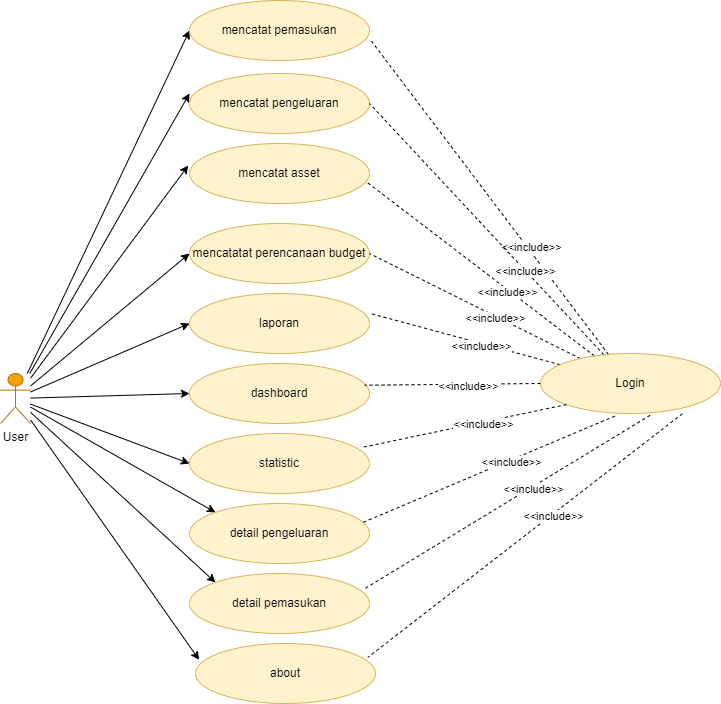

The diagram above was exported from draw.io. Its source (the exported page's mxGraphModel, read from the mxfile embedded in the PNG):
<mxGraphModel dx="920" dy="551" grid="1" gridSize="10" guides="1" tooltips="1" connect="1" arrows="1" fold="1" page="1" pageScale="1" pageWidth="850" pageHeight="1100" math="0" shadow="0">
  <root>
    <mxCell id="0" />
    <mxCell id="1" parent="0" />
    <mxCell id="7zqHm8CjojpZn8dfmTmP-36" style="edgeStyle=none;rounded=0;orthogonalLoop=1;jettySize=auto;html=1;entryX=0;entryY=0.5;entryDx=0;entryDy=0;" edge="1" parent="1" source="7zqHm8CjojpZn8dfmTmP-1" target="7zqHm8CjojpZn8dfmTmP-21">
      <mxGeometry relative="1" as="geometry" />
    </mxCell>
    <mxCell id="7zqHm8CjojpZn8dfmTmP-37" style="edgeStyle=none;rounded=0;orthogonalLoop=1;jettySize=auto;html=1;entryX=0;entryY=0.333;entryDx=0;entryDy=0;entryPerimeter=0;" edge="1" parent="1" source="7zqHm8CjojpZn8dfmTmP-1" target="7zqHm8CjojpZn8dfmTmP-22">
      <mxGeometry relative="1" as="geometry" />
    </mxCell>
    <mxCell id="7zqHm8CjojpZn8dfmTmP-38" style="edgeStyle=none;rounded=0;orthogonalLoop=1;jettySize=auto;html=1;entryX=-0.007;entryY=0.367;entryDx=0;entryDy=0;entryPerimeter=0;" edge="1" parent="1" source="7zqHm8CjojpZn8dfmTmP-1" target="7zqHm8CjojpZn8dfmTmP-23">
      <mxGeometry relative="1" as="geometry" />
    </mxCell>
    <mxCell id="7zqHm8CjojpZn8dfmTmP-39" style="edgeStyle=none;rounded=0;orthogonalLoop=1;jettySize=auto;html=1;entryX=0;entryY=0.5;entryDx=0;entryDy=0;" edge="1" parent="1" source="7zqHm8CjojpZn8dfmTmP-1" target="7zqHm8CjojpZn8dfmTmP-24">
      <mxGeometry relative="1" as="geometry" />
    </mxCell>
    <mxCell id="7zqHm8CjojpZn8dfmTmP-40" style="edgeStyle=none;rounded=0;orthogonalLoop=1;jettySize=auto;html=1;entryX=0;entryY=0.5;entryDx=0;entryDy=0;" edge="1" parent="1" source="7zqHm8CjojpZn8dfmTmP-1" target="7zqHm8CjojpZn8dfmTmP-25">
      <mxGeometry relative="1" as="geometry" />
    </mxCell>
    <mxCell id="7zqHm8CjojpZn8dfmTmP-88" style="edgeStyle=none;rounded=0;orthogonalLoop=1;jettySize=auto;html=1;entryX=0;entryY=0.5;entryDx=0;entryDy=0;startArrow=none;startFill=0;endArrow=classic;endFill=1;" edge="1" parent="1" source="7zqHm8CjojpZn8dfmTmP-1" target="7zqHm8CjojpZn8dfmTmP-62">
      <mxGeometry relative="1" as="geometry" />
    </mxCell>
    <mxCell id="7zqHm8CjojpZn8dfmTmP-89" style="edgeStyle=none;rounded=0;orthogonalLoop=1;jettySize=auto;html=1;entryX=0;entryY=0.5;entryDx=0;entryDy=0;startArrow=none;startFill=0;endArrow=classic;endFill=1;" edge="1" parent="1" source="7zqHm8CjojpZn8dfmTmP-1" target="7zqHm8CjojpZn8dfmTmP-63">
      <mxGeometry relative="1" as="geometry" />
    </mxCell>
    <mxCell id="7zqHm8CjojpZn8dfmTmP-90" style="edgeStyle=none;rounded=0;orthogonalLoop=1;jettySize=auto;html=1;entryX=0;entryY=0;entryDx=0;entryDy=0;startArrow=none;startFill=0;endArrow=classic;endFill=1;" edge="1" parent="1" source="7zqHm8CjojpZn8dfmTmP-1" target="7zqHm8CjojpZn8dfmTmP-64">
      <mxGeometry relative="1" as="geometry" />
    </mxCell>
    <mxCell id="7zqHm8CjojpZn8dfmTmP-91" style="edgeStyle=none;rounded=0;orthogonalLoop=1;jettySize=auto;html=1;entryX=0;entryY=0;entryDx=0;entryDy=0;startArrow=none;startFill=0;endArrow=classic;endFill=1;" edge="1" parent="1" source="7zqHm8CjojpZn8dfmTmP-1" target="7zqHm8CjojpZn8dfmTmP-65">
      <mxGeometry relative="1" as="geometry" />
    </mxCell>
    <mxCell id="7zqHm8CjojpZn8dfmTmP-92" style="edgeStyle=none;rounded=0;orthogonalLoop=1;jettySize=auto;html=1;entryX=0.02;entryY=0.271;entryDx=0;entryDy=0;entryPerimeter=0;startArrow=none;startFill=0;endArrow=classic;endFill=1;" edge="1" parent="1" source="7zqHm8CjojpZn8dfmTmP-1" target="7zqHm8CjojpZn8dfmTmP-66">
      <mxGeometry relative="1" as="geometry" />
    </mxCell>
    <mxCell id="7zqHm8CjojpZn8dfmTmP-1" value="User" style="shape=umlActor;verticalLabelPosition=bottom;verticalAlign=top;html=1;outlineConnect=0;rotation=0;fillColor=#f0a30a;strokeColor=#BD7000;fontColor=#000000;" vertex="1" parent="1">
      <mxGeometry x="50" y="420" width="30" height="50" as="geometry" />
    </mxCell>
    <mxCell id="7zqHm8CjojpZn8dfmTmP-21" value="mencatat pemasukan" style="ellipse;whiteSpace=wrap;html=1;fillColor=#fff2cc;strokeColor=#d6b656;" vertex="1" parent="1">
      <mxGeometry x="239" y="47" width="180" height="60" as="geometry" />
    </mxCell>
    <mxCell id="7zqHm8CjojpZn8dfmTmP-22" value="mencatat pengeluaran" style="ellipse;whiteSpace=wrap;html=1;fillColor=#fff2cc;strokeColor=#d6b656;" vertex="1" parent="1">
      <mxGeometry x="239" y="120" width="180" height="60" as="geometry" />
    </mxCell>
    <mxCell id="7zqHm8CjojpZn8dfmTmP-23" value="mencatat asset" style="ellipse;whiteSpace=wrap;html=1;fillColor=#fff2cc;strokeColor=#d6b656;" vertex="1" parent="1">
      <mxGeometry x="239" y="190" width="180" height="60" as="geometry" />
    </mxCell>
    <mxCell id="7zqHm8CjojpZn8dfmTmP-24" value="mencatatat perencanaan budget" style="ellipse;whiteSpace=wrap;html=1;fillColor=#fff2cc;strokeColor=#d6b656;" vertex="1" parent="1">
      <mxGeometry x="239" y="270" width="180" height="60" as="geometry" />
    </mxCell>
    <mxCell id="7zqHm8CjojpZn8dfmTmP-25" value="laporan" style="ellipse;whiteSpace=wrap;html=1;fillColor=#fff2cc;strokeColor=#d6b656;" vertex="1" parent="1">
      <mxGeometry x="239" y="340" width="180" height="60" as="geometry" />
    </mxCell>
    <mxCell id="7zqHm8CjojpZn8dfmTmP-45" style="edgeStyle=none;rounded=0;orthogonalLoop=1;jettySize=auto;html=1;entryX=1.011;entryY=0.678;entryDx=0;entryDy=0;entryPerimeter=0;dashed=1;endArrow=none;endFill=0;" edge="1" parent="1" source="7zqHm8CjojpZn8dfmTmP-27" target="7zqHm8CjojpZn8dfmTmP-21">
      <mxGeometry relative="1" as="geometry" />
    </mxCell>
    <mxCell id="7zqHm8CjojpZn8dfmTmP-95" value="&amp;lt;&amp;lt;include&amp;gt;&amp;gt;" style="edgeLabel;html=1;align=center;verticalAlign=middle;resizable=0;points=[];" vertex="1" connectable="0" parent="7zqHm8CjojpZn8dfmTmP-45">
      <mxGeometry x="-0.3248" y="-3" relative="1" as="geometry">
        <mxPoint as="offset" />
      </mxGeometry>
    </mxCell>
    <mxCell id="7zqHm8CjojpZn8dfmTmP-47" style="edgeStyle=none;rounded=0;orthogonalLoop=1;jettySize=auto;html=1;entryX=1;entryY=0.5;entryDx=0;entryDy=0;dashed=1;endArrow=none;endFill=0;" edge="1" parent="1" source="7zqHm8CjojpZn8dfmTmP-27" target="7zqHm8CjojpZn8dfmTmP-22">
      <mxGeometry relative="1" as="geometry" />
    </mxCell>
    <mxCell id="7zqHm8CjojpZn8dfmTmP-53" value="&lt;span style=&quot;color: rgba(0 , 0 , 0 , 0) ; font-family: monospace ; font-size: 0px ; background-color: rgb(248 , 249 , 250)&quot;&gt;%3CmxGraphModel%3E%3Croot%3E%3CmxCell%20id%3D%220%22%2F%3E%3CmxCell%20id%3D%221%22%20parent%3D%220%22%2F%3E%3CmxCell%20id%3D%222%22%20value%3D%22%26amp%3Blt%3B%26amp%3Blt%3Binclude%26amp%3Bgt%3B%26amp%3Bgt%3B%22%20style%3D%22edgeLabel%3Bhtml%3D1%3Balign%3Dcenter%3BverticalAlign%3Dmiddle%3Bresizable%3D0%3Bpoints%3D%5B%5D%3B%22%20vertex%3D%221%22%20connectable%3D%220%22%20parent%3D%221%22%3E%3CmxGeometry%20x%3D%22464.27725585721396%22%20y%3D%22109.17798908579437%22%20as%3D%22geometry%22%2F%3E%3C%2FmxCell%3E%3C%2Froot%3E%3C%2FmxGraphModel%3&lt;/span&gt;&lt;span style=&quot;color: rgba(0 , 0 , 0 , 0) ; font-family: monospace ; font-size: 0px ; background-color: rgb(248 , 249 , 250)&quot;&gt;%3CmxGraphModel%3E%3Croot%3E%3CmxCell%20id%3D%220%22%2F%3E%3CmxCell%20id%3D%221%22%20parent%3D%220%22%2F%3E%3CmxCell%20id%3D%222%22%20value%3D%22%26amp%3Blt%3B%26amp%3Blt%3Binclude%26amp%3Bgt%3B%26amp%3Bgt%3B%22%20style%3D%22edgeLabel%3Bhtml%3D1%3Balign%3Dcenter%3BverticalAlign%3Dmiddle%3Bresizable%3D0%3Bpoints%3D%5B%5D%3B%22%20vertex%3D%221%22%20connectable%3D%220%22%20parent%3D%221%22%3E%3CmxGeometry%20x%3D%22464.27725585721396%22%20y%3D%22109.17798908579437%22%20as%3D%22geometry%22%2F%3E%3C%2FmxCell%3E%3C%2Froot%3E%3C%2FmxGraphModel%3E&lt;/span&gt;&lt;span style=&quot;color: rgba(0 , 0 , 0 , 0) ; font-family: monospace ; font-size: 0px ; background-color: rgb(248 , 249 , 250)&quot;&gt;%3CmxGraphModel%3E%3Croot%3E%3CmxCell%20id%3D%220%22%2F%3E%3CmxCell%20id%3D%221%22%20parent%3D%220%22%2F%3E%3CmxCell%20id%3D%222%22%20value%3D%22%26amp%3Blt%3B%26amp%3Blt%3Binclude%26amp%3Bgt%3B%26amp%3Bgt%3B%22%20style%3D%22edgeLabel%3Bhtml%3D1%3Balign%3Dcenter%3BverticalAlign%3Dmiddle%3Bresizable%3D0%3Bpoints%3D%5B%5D%3B%22%20vertex%3D%221%22%20connectable%3D%220%22%20parent%3D%221%22%3E%3CmxGeometry%20x%3D%22464.27725585721396%22%20y%3D%22109.17798908579437%22%20as%3D%22geometry%22%2F%3E%3C%2FmxCell%3E%3C%2Froot%3E%3C%2FmxGraphModel%3E&lt;/span&gt;" style="edgeLabel;html=1;align=center;verticalAlign=middle;resizable=0;points=[];" vertex="1" connectable="0" parent="7zqHm8CjojpZn8dfmTmP-47">
      <mxGeometry x="0.1582" y="-4" relative="1" as="geometry">
        <mxPoint as="offset" />
      </mxGeometry>
    </mxCell>
    <mxCell id="7zqHm8CjojpZn8dfmTmP-93" value="&lt;span style=&quot;color: rgba(0 , 0 , 0 , 0) ; font-family: monospace ; font-size: 0px ; background-color: rgb(248 , 249 , 250)&quot;&gt;%3CmxGraphModel%3E%3Croot%3E%3CmxCell%20id%3D%220%22%2F%3E%3CmxCell%20id%3D%221%22%20parent%3D%220%22%2F%3E%3CmxCell%20id%3D%222%22%20value%3D%22%26amp%3Blt%3B%26amp%3Blt%3Binclude%26amp%3Bgt%3B%26amp%3Bgt%3B%22%20style%3D%22edgeLabel%3Bhtml%3D1%3Balign%3Dcenter%3BverticalAlign%3Dmiddle%3Bresizable%3D0%3Bpoints%3D%5B%5D%3B%22%20vertex%3D%221%22%20connectable%3D%220%22%20parent%3D%221%22%3E%3CmxGeometry%20x%3D%22510.6381439386282%22%20y%3D%22249.73244035468258%22%20as%3D%22geometry%22%2F%3E%3C%2FmxCell%3E%3C%2Froot%3E%3C%2FmxGraphModel%3E&lt;/span&gt;&lt;span style=&quot;color: rgba(0 , 0 , 0 , 0) ; font-family: monospace ; font-size: 0px ; background-color: rgb(248 , 249 , 250)&quot;&gt;%3CmxGraphModel%3E%3Croot%3E%3CmxCell%20id%3D%220%22%2F%3E%3CmxCell%20id%3D%221%22%20parent%3D%220%22%2F%3E%3CmxCell%20id%3D%222%22%20value%3D%22%26amp%3Blt%3B%26amp%3Blt%3Binclude%26amp%3Bgt%3B%26amp%3Bgt%3B%22%20style%3D%22edgeLabel%3Bhtml%3D1%3Balign%3Dcenter%3BverticalAlign%3Dmiddle%3Bresizable%3D0%3Bpoints%3D%5B%5D%3B%22%20vertex%3D%221%22%20connectable%3D%220%22%20parent%3D%221%22%3E%3CmxGeometry%20x%3D%22510.6381439386282%22%20y%3D%22249.73244035468258%22%20as%3D%22geometry%22%2F%3E%3C%2FmxCell%3E%3C%2Froot%3E%3C%2FmxGraphModel%&lt;/span&gt;" style="edgeLabel;html=1;align=center;verticalAlign=middle;resizable=0;points=[];" vertex="1" connectable="0" parent="7zqHm8CjojpZn8dfmTmP-47">
      <mxGeometry x="-0.2159" relative="1" as="geometry">
        <mxPoint as="offset" />
      </mxGeometry>
    </mxCell>
    <mxCell id="7zqHm8CjojpZn8dfmTmP-94" value="&amp;lt;&amp;lt;include&amp;gt;&amp;gt;" style="edgeLabel;html=1;align=center;verticalAlign=middle;resizable=0;points=[];" vertex="1" connectable="0" parent="7zqHm8CjojpZn8dfmTmP-47">
      <mxGeometry x="-0.3273" relative="1" as="geometry">
        <mxPoint as="offset" />
      </mxGeometry>
    </mxCell>
    <mxCell id="7zqHm8CjojpZn8dfmTmP-48" style="edgeStyle=none;rounded=0;orthogonalLoop=1;jettySize=auto;html=1;entryX=0.985;entryY=0.644;entryDx=0;entryDy=0;entryPerimeter=0;dashed=1;endArrow=none;endFill=0;" edge="1" parent="1" source="7zqHm8CjojpZn8dfmTmP-27" target="7zqHm8CjojpZn8dfmTmP-23">
      <mxGeometry relative="1" as="geometry" />
    </mxCell>
    <mxCell id="7zqHm8CjojpZn8dfmTmP-55" value="&amp;lt;&amp;lt;include&amp;gt;&amp;gt;" style="edgeLabel;html=1;align=center;verticalAlign=middle;resizable=0;points=[];" vertex="1" connectable="0" parent="7zqHm8CjojpZn8dfmTmP-48">
      <mxGeometry x="-0.2449" y="2" relative="1" as="geometry">
        <mxPoint as="offset" />
      </mxGeometry>
    </mxCell>
    <mxCell id="7zqHm8CjojpZn8dfmTmP-49" style="edgeStyle=none;rounded=0;orthogonalLoop=1;jettySize=auto;html=1;entryX=1;entryY=0.5;entryDx=0;entryDy=0;dashed=1;endArrow=none;endFill=0;" edge="1" parent="1" source="7zqHm8CjojpZn8dfmTmP-27" target="7zqHm8CjojpZn8dfmTmP-24">
      <mxGeometry relative="1" as="geometry" />
    </mxCell>
    <mxCell id="7zqHm8CjojpZn8dfmTmP-56" value="&amp;lt;&amp;lt;include&amp;gt;&amp;gt;" style="edgeLabel;html=1;align=center;verticalAlign=middle;resizable=0;points=[];" vertex="1" connectable="0" parent="7zqHm8CjojpZn8dfmTmP-49">
      <mxGeometry x="-0.1916" y="1" relative="1" as="geometry">
        <mxPoint y="1" as="offset" />
      </mxGeometry>
    </mxCell>
    <mxCell id="7zqHm8CjojpZn8dfmTmP-50" style="edgeStyle=none;rounded=0;orthogonalLoop=1;jettySize=auto;html=1;dashed=1;endArrow=none;endFill=0;" edge="1" parent="1" source="7zqHm8CjojpZn8dfmTmP-27">
      <mxGeometry relative="1" as="geometry">
        <mxPoint x="420" y="360" as="targetPoint" />
      </mxGeometry>
    </mxCell>
    <mxCell id="7zqHm8CjojpZn8dfmTmP-57" value="&amp;lt;&amp;lt;include&amp;gt;&amp;gt;" style="edgeLabel;html=1;align=center;verticalAlign=middle;resizable=0;points=[];" vertex="1" connectable="0" parent="7zqHm8CjojpZn8dfmTmP-50">
      <mxGeometry x="-0.1728" y="2" relative="1" as="geometry">
        <mxPoint as="offset" />
      </mxGeometry>
    </mxCell>
    <mxCell id="7zqHm8CjojpZn8dfmTmP-27" value="Login" style="ellipse;whiteSpace=wrap;html=1;fillColor=#fff2cc;strokeColor=#d6b656;" vertex="1" parent="1">
      <mxGeometry x="590" y="400" width="180" height="60" as="geometry" />
    </mxCell>
    <mxCell id="7zqHm8CjojpZn8dfmTmP-62" value="dashboard" style="ellipse;whiteSpace=wrap;html=1;fillColor=#fff2cc;strokeColor=#d6b656;" vertex="1" parent="1">
      <mxGeometry x="239" y="410" width="180" height="60" as="geometry" />
    </mxCell>
    <mxCell id="7zqHm8CjojpZn8dfmTmP-63" value="statistic" style="ellipse;whiteSpace=wrap;html=1;fillColor=#fff2cc;strokeColor=#d6b656;" vertex="1" parent="1">
      <mxGeometry x="239" y="480" width="180" height="60" as="geometry" />
    </mxCell>
    <mxCell id="7zqHm8CjojpZn8dfmTmP-64" value="detail pengeluaran" style="ellipse;whiteSpace=wrap;html=1;fillColor=#fff2cc;strokeColor=#d6b656;" vertex="1" parent="1">
      <mxGeometry x="239" y="550" width="180" height="60" as="geometry" />
    </mxCell>
    <mxCell id="7zqHm8CjojpZn8dfmTmP-65" value="detail pemasukan" style="ellipse;whiteSpace=wrap;html=1;fillColor=#fff2cc;strokeColor=#d6b656;" vertex="1" parent="1">
      <mxGeometry x="239" y="620" width="180" height="60" as="geometry" />
    </mxCell>
    <mxCell id="7zqHm8CjojpZn8dfmTmP-66" value="about" style="ellipse;whiteSpace=wrap;html=1;fillColor=#fff2cc;strokeColor=#d6b656;" vertex="1" parent="1">
      <mxGeometry x="245" y="690" width="180" height="60" as="geometry" />
    </mxCell>
    <mxCell id="7zqHm8CjojpZn8dfmTmP-70" style="edgeStyle=none;rounded=0;orthogonalLoop=1;jettySize=auto;html=1;dashed=1;endArrow=none;endFill=0;entryX=0.973;entryY=0.362;entryDx=0;entryDy=0;entryPerimeter=0;exitX=0;exitY=0.5;exitDx=0;exitDy=0;" edge="1" parent="1" source="7zqHm8CjojpZn8dfmTmP-27" target="7zqHm8CjojpZn8dfmTmP-62">
      <mxGeometry relative="1" as="geometry">
        <mxPoint x="600" y="280" as="sourcePoint" />
        <mxPoint x="420" y="440" as="targetPoint" />
      </mxGeometry>
    </mxCell>
    <mxCell id="7zqHm8CjojpZn8dfmTmP-71" value="&amp;lt;&amp;lt;include&amp;gt;&amp;gt;" style="edgeLabel;html=1;align=center;verticalAlign=middle;resizable=0;points=[];" vertex="1" connectable="0" parent="7zqHm8CjojpZn8dfmTmP-70">
      <mxGeometry x="-0.1728" y="2" relative="1" as="geometry">
        <mxPoint as="offset" />
      </mxGeometry>
    </mxCell>
    <mxCell id="7zqHm8CjojpZn8dfmTmP-72" style="edgeStyle=none;rounded=0;orthogonalLoop=1;jettySize=auto;html=1;entryX=0.964;entryY=0.228;entryDx=0;entryDy=0;dashed=1;endArrow=none;endFill=0;entryPerimeter=0;exitX=0;exitY=1;exitDx=0;exitDy=0;" edge="1" parent="1" source="7zqHm8CjojpZn8dfmTmP-27" target="7zqHm8CjojpZn8dfmTmP-63">
      <mxGeometry relative="1" as="geometry">
        <mxPoint x="610" y="280" as="sourcePoint" />
        <mxPoint x="439.0000000000002" y="390" as="targetPoint" />
      </mxGeometry>
    </mxCell>
    <mxCell id="7zqHm8CjojpZn8dfmTmP-73" value="&amp;lt;&amp;lt;include&amp;gt;&amp;gt;" style="edgeLabel;html=1;align=center;verticalAlign=middle;resizable=0;points=[];" vertex="1" connectable="0" parent="7zqHm8CjojpZn8dfmTmP-72">
      <mxGeometry x="-0.1728" y="2" relative="1" as="geometry">
        <mxPoint as="offset" />
      </mxGeometry>
    </mxCell>
    <mxCell id="7zqHm8CjojpZn8dfmTmP-74" style="edgeStyle=none;rounded=0;orthogonalLoop=1;jettySize=auto;html=1;dashed=1;endArrow=none;endFill=0;exitX=0.413;exitY=1.043;exitDx=0;exitDy=0;exitPerimeter=0;" edge="1" parent="1" source="7zqHm8CjojpZn8dfmTmP-27">
      <mxGeometry relative="1" as="geometry">
        <mxPoint x="614.4014715719456" y="303.05756717144754" as="sourcePoint" />
        <mxPoint x="410" y="570" as="targetPoint" />
        <Array as="points" />
      </mxGeometry>
    </mxCell>
    <mxCell id="7zqHm8CjojpZn8dfmTmP-75" value="&amp;lt;&amp;lt;include&amp;gt;&amp;gt;" style="edgeLabel;html=1;align=center;verticalAlign=middle;resizable=0;points=[];" vertex="1" connectable="0" parent="7zqHm8CjojpZn8dfmTmP-74">
      <mxGeometry x="-0.1728" y="2" relative="1" as="geometry">
        <mxPoint as="offset" />
      </mxGeometry>
    </mxCell>
    <mxCell id="7zqHm8CjojpZn8dfmTmP-76" style="edgeStyle=none;rounded=0;orthogonalLoop=1;jettySize=auto;html=1;dashed=1;endArrow=none;endFill=0;exitX=0.609;exitY=1.03;exitDx=0;exitDy=0;exitPerimeter=0;entryX=0.969;entryY=0.261;entryDx=0;entryDy=0;entryPerimeter=0;" edge="1" parent="1" source="7zqHm8CjojpZn8dfmTmP-27" target="7zqHm8CjojpZn8dfmTmP-65">
      <mxGeometry relative="1" as="geometry">
        <mxPoint x="624.4014715719456" y="313.05756717144754" as="sourcePoint" />
        <mxPoint x="420" y="640" as="targetPoint" />
      </mxGeometry>
    </mxCell>
    <mxCell id="7zqHm8CjojpZn8dfmTmP-77" value="&amp;lt;&amp;lt;include&amp;gt;&amp;gt;" style="edgeLabel;html=1;align=center;verticalAlign=middle;resizable=0;points=[];" vertex="1" connectable="0" parent="7zqHm8CjojpZn8dfmTmP-76">
      <mxGeometry x="-0.1728" y="2" relative="1" as="geometry">
        <mxPoint as="offset" />
      </mxGeometry>
    </mxCell>
    <mxCell id="7zqHm8CjojpZn8dfmTmP-78" style="edgeStyle=none;rounded=0;orthogonalLoop=1;jettySize=auto;html=1;entryX=0.957;entryY=0.232;entryDx=0;entryDy=0;dashed=1;endArrow=none;endFill=0;exitX=0.788;exitY=1.004;exitDx=0;exitDy=0;exitPerimeter=0;entryPerimeter=0;" edge="1" parent="1" source="7zqHm8CjojpZn8dfmTmP-27" target="7zqHm8CjojpZn8dfmTmP-66">
      <mxGeometry relative="1" as="geometry">
        <mxPoint x="634.4014715719456" y="323.05756717144754" as="sourcePoint" />
        <mxPoint x="469.0000000000002" y="420" as="targetPoint" />
      </mxGeometry>
    </mxCell>
    <mxCell id="7zqHm8CjojpZn8dfmTmP-79" value="&amp;lt;&amp;lt;include&amp;gt;&amp;gt;" style="edgeLabel;html=1;align=center;verticalAlign=middle;resizable=0;points=[];" vertex="1" connectable="0" parent="7zqHm8CjojpZn8dfmTmP-78">
      <mxGeometry x="-0.1728" y="2" relative="1" as="geometry">
        <mxPoint as="offset" />
      </mxGeometry>
    </mxCell>
  </root>
</mxGraphModel>